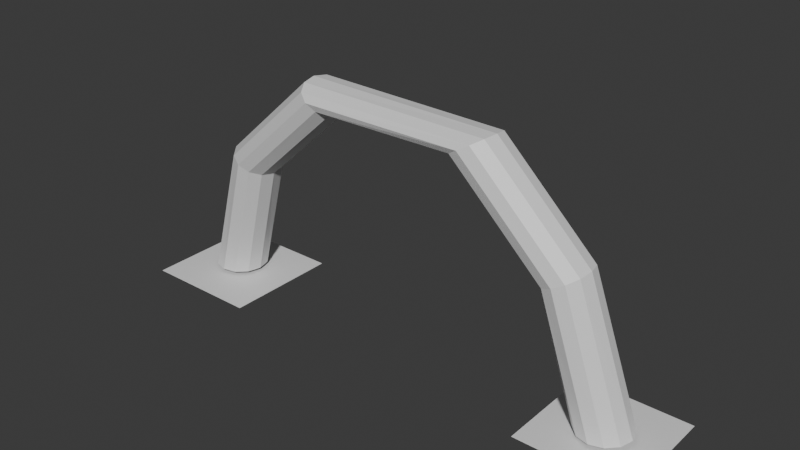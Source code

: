 # Source: ring.blend  (saved by Blender 4.5.90; exported with 4.5.12 LTS)
import bpy
from mathutils import Matrix  # noqa: F401  (used for matrix-valued properties, if any)

bpy.ops.wm.read_factory_settings(use_empty=True)
scene = bpy.context.scene
scene.name = 'Scene'

# ---- materials (node trees are filled in below, after node groups)
mat_ring = bpy.data.materials.new('ring')
mat_ring.use_backface_culling = True

# ---- material node trees
mat_ring.use_nodes = True; mat_ring.node_tree.nodes.clear()
_N = mat_ring.node_tree.nodes; _L = mat_ring.node_tree.links
n0 = _N.new('ShaderNodeBsdfPrincipled'); n0.name = 'Principled BSDF'; n0.location = (-200, 100)
n1 = _N.new('ShaderNodeOutputMaterial'); n1.name = 'Material Output'; n1.location = (200, 100)
_L.new(n0.outputs[0], n1.inputs[0])
n1.is_active_output = True

# ---- world
world_world = bpy.data.worlds.new('World'); scene.world = world_world
world_world.use_nodes = True; world_world.node_tree.nodes.clear()
_N = world_world.node_tree.nodes; _L = world_world.node_tree.links
n0 = _N.new('ShaderNodeOutputWorld'); n0.name = 'World Output'; n0.location = (200, 100)
n1 = _N.new('ShaderNodeBackground'); n1.name = 'Background'; n1.location = (-200, 100)
n1.inputs[0].default_value = (0.05088, 0.05088, 0.05088, 1.0)
_L.new(n1.outputs[0], n0.inputs[0])
n0.is_active_output = True
world_world.color = (0.05088, 0.05088, 0.05088)
world_world.sun_shadow_jitter_overblur = 0.0

# ---- meshes
me_ring = bpy.data.meshes.new('ring')
me_ring.from_pydata([(-8.066, 1.265, 0.2976), (8.497, 1.0, 0.2052), (-7.571, 1.116, 0.2808), (7.998, 0.866, 0.1868), (-7.217, 0.7396, 0.2606), (7.632, 0.5, 0.1733), (-7.099, 0.2362, 0.2425), (7.498, 0.0, 0.1684), (-7.249, -0.259, 0.2312), (7.632, -0.5, 0.1733), (-7.626, -0.6133, 0.2298), (7.998, -0.866, 0.1868), (-8.13, -0.7319, 0.2387), (8.497, -1.0, 0.2052), (-8.625, -0.5829, 0.2555), (8.996, -0.866, 0.2236), (-8.979, -0.2063, 0.2756), (9.362, -0.5, 0.2371), (-9.097, 0.297, 0.2938), (9.496, 0.0, 0.242), (-8.947, 0.7923, 0.3051), (9.362, 0.5, 0.2371), (-8.57, 1.147, 0.3064), (8.996, 0.866, 0.2236), (6.742, 1.0, 5.126), (6.343, 0.866, 4.92), (6.06, 0.5, 4.76), (5.969, 0.0, 4.689), (6.094, -0.5, 4.725), (6.403, -0.866, 4.859), (6.811, -1.0, 5.055), (7.21, -0.866, 5.261), (7.493, -0.5, 5.421), (7.584, 0.0, 5.492), (7.459, 0.5, 5.456), (7.15, 0.866, 5.322), (-6.048, 0.8325, 5.042), (-5.786, 0.4558, 4.879), (-5.71, -0.0475, 4.815), (-5.839, -0.5426, 4.868), (-6.139, -0.8969, 5.023), (-6.53, -1.015, 5.239), (-6.907, -0.8664, 5.458), (-7.168, -0.4897, 5.621), (-7.245, 0.01362, 5.685), (-7.116, 0.5088, 5.632), (-6.815, 0.8631, 5.476), (-6.424, 0.9815, 5.261), (3.269, 1.0, 8.427), (2.887, 0.866, 8.197), (2.602, 0.5, 8.035), (2.49, 0.0, 7.986), (2.58, -0.5, 8.061), (2.849, -0.866, 8.241), (3.225, -1.0, 8.477), (3.606, -0.866, 8.707), (3.892, -0.5, 8.869), (4.004, 0.0, 8.918), (3.913, 0.5, 8.843), (3.644, 0.866, 8.663), (-2.292, 0.5965, 8.364), (-2.085, 0.2191, 8.169), (-2.04, -0.2839, 8.092), (-2.169, -0.7778, 8.154), (-2.437, -1.13, 8.338), (-2.772, -1.247, 8.596), (-3.085, -1.096, 8.858), (-3.291, -0.7185, 9.054), (-3.337, -0.2155, 9.131), (-3.208, 0.2784, 9.069), (-2.94, 0.6308, 8.884), (-2.605, 0.7472, 8.626), (-10.08, -2.216, 0.104), (-5.651, -2.216, 0.104), (-10.08, 2.216, 0.104), (-5.651, 2.216, 0.104), (6.416, -2.061, 0.1017), (10.54, -2.061, 0.1017), (6.416, 2.061, 0.1017), (10.54, 2.061, 0.1017)], [], [(24, 1, 3, 25), (25, 3, 5, 26), (26, 5, 7, 27), (27, 7, 9, 28), (28, 9, 11, 29), (29, 11, 13, 30), (30, 13, 15, 31), (31, 15, 17, 32), (32, 17, 19, 33), (33, 19, 21, 34), (34, 21, 23, 35), (35, 23, 1, 24), (58, 34, 35, 59), (57, 33, 34, 58), (56, 32, 33, 57), (55, 31, 32, 56), (54, 30, 31, 55), (53, 29, 30, 54), (52, 28, 29, 53), (51, 27, 28, 52), (50, 26, 27, 51), (49, 25, 26, 50), (48, 24, 25, 49), (59, 35, 24, 48), (22, 46, 47, 0), (20, 45, 46, 22), (18, 44, 45, 20), (16, 43, 44, 18), (14, 42, 43, 16), (12, 41, 42, 14), (10, 40, 41, 12), (8, 39, 40, 10), (6, 38, 39, 8), (4, 37, 38, 6), (2, 36, 37, 4), (0, 47, 36, 2), (69, 58, 59, 70), (68, 57, 58, 69), (67, 56, 57, 68), (66, 55, 56, 67), (65, 54, 55, 66), (64, 53, 54, 65), (63, 52, 53, 64), (62, 51, 52, 63), (61, 50, 51, 62), (60, 49, 50, 61), (71, 48, 49, 60), (70, 59, 48, 71), (46, 70, 71, 47), (45, 69, 70, 46), (44, 68, 69, 45), (43, 67, 68, 44), (42, 66, 67, 43), (41, 65, 66, 42), (40, 64, 65, 41), (39, 63, 64, 40), (38, 62, 63, 39), (37, 61, 62, 38), (36, 60, 61, 37), (47, 71, 60, 36), (72, 73, 75, 74), (76, 77, 79, 78)])
_uv = me_ring.uv_layers.new(name='UVMap')
_uv.uv.foreach_set('vector', [1.0, 0.8913, 1.0, 1.0, 0.9167, 1.0, 0.9167, 0.8918, 0.9167, 0.8918, 0.9167, 1.0, 0.8333, 1.0, 0.8333, 0.8924, 0.8333, 0.8924, 0.8333, 1.0, 0.75, 1.0, 0.75, 0.893, 0.75, 0.893, 0.75, 1.0, 0.6667, 1.0, 0.6667, 0.8934, 0.6667, 0.8934, 0.6667, 1.0, 0.5833, 1.0, 0.5833, 0.8935, 0.5833, 0.8935, 0.5833, 1.0, 0.5, 1.0, 0.5, 0.8932, 0.5, 0.8932, 0.5, 1.0, 0.4167, 1.0, 0.4167, 0.8927, 0.4167, 0.8927, 0.4167, 1.0, 0.3333, 1.0, 0.3333, 0.8921, 0.3333, 0.8921, 0.3333, 1.0, 0.25, 1.0, 0.25, 0.8915, 0.25, 0.8915, 0.25, 1.0, 0.1667, 1.0, 0.1667, 0.8911, 0.1667, 0.8911, 0.1667, 1.0, 0.08333, 1.0, 0.08333, 0.891, 0.08333, 0.891, 0.08333, 1.0, 7.451e-08, 1.0, 7.451e-08, 0.8913, 0.1667, 0.787, 0.1667, 0.8911, 0.08333, 0.891, 0.08333, 0.7885, 0.25, 0.7862, 0.25, 0.8915, 0.1667, 0.8911, 0.1667, 0.787, 0.3333, 0.7863, 0.3333, 0.8921, 0.25, 0.8915, 0.25, 0.7862, 0.4167, 0.7873, 0.4167, 0.8927, 0.3333, 0.8921, 0.3333, 0.7863, 0.5, 0.7888, 0.5, 0.8932, 0.4167, 0.8927, 0.4167, 0.7873, 0.5833, 0.7906, 0.5833, 0.8935, 0.5, 0.8932, 0.5, 0.7888, 0.6667, 0.7921, 0.6667, 0.8934, 0.5833, 0.8935, 0.5833, 0.7906, 0.75, 0.7928, 0.75, 0.893, 0.6667, 0.8934, 0.6667, 0.7921, 0.8333, 0.7927, 0.8333, 0.8924, 0.75, 0.893, 0.75, 0.7928, 0.9167, 0.7918, 0.9167, 0.8918, 0.8333, 0.8924, 0.8333, 0.7927, 1.0, 0.7902, 1.0, 0.8913, 0.9167, 0.8918, 0.9167, 0.7918, 0.08333, 0.7885, 0.08333, 0.891, 7.451e-08, 0.8913, 7.451e-08, 0.7902, 0.08333, 0.5, 0.08333, 0.5992, 7.451e-08, 0.5993, 7.451e-08, 0.5, 0.1667, 0.5, 0.1667, 0.5992, 0.08333, 0.5992, 0.08333, 0.5, 0.25, 0.5, 0.25, 0.5992, 0.1667, 0.5992, 0.1667, 0.5, 0.3333, 0.5, 0.3333, 0.5992, 0.25, 0.5992, 0.25, 0.5, 0.4167, 0.5, 0.4167, 0.5992, 0.3333, 0.5992, 0.3333, 0.5, 0.5, 0.5, 0.5, 0.5992, 0.4167, 0.5992, 0.4167, 0.5, 0.5833, 0.5, 0.5833, 0.5992, 0.5, 0.5992, 0.5, 0.5, 0.6667, 0.5, 0.6667, 0.5993, 0.5833, 0.5992, 0.5833, 0.5, 0.75, 0.5, 0.75, 0.5993, 0.6667, 0.5993, 0.6667, 0.5, 0.8333, 0.5, 0.8333, 0.5993, 0.75, 0.5993, 0.75, 0.5, 0.9167, 0.5, 0.9167, 0.5993, 0.8333, 0.5993, 0.8333, 0.5, 1.0, 0.5, 1.0, 0.5993, 0.9167, 0.5993, 0.9167, 0.5, 0.1667, 0.6798, 0.1667, 0.787, 0.08333, 0.7885, 0.08333, 0.6805, 0.25, 0.6794, 0.25, 0.7862, 0.1667, 0.787, 0.1667, 0.6798, 0.3333, 0.6793, 0.3333, 0.7863, 0.25, 0.7862, 0.25, 0.6794, 0.4167, 0.6795, 0.4167, 0.7873, 0.3333, 0.7863, 0.3333, 0.6793, 0.5, 0.6801, 0.5, 0.7888, 0.4167, 0.7873, 0.4167, 0.6795, 0.5833, 0.6809, 0.5833, 0.7906, 0.5, 0.7888, 0.5, 0.6801, 0.6667, 0.6816, 0.6667, 0.7921, 0.5833, 0.7906, 0.5833, 0.6809, 0.75, 0.682, 0.75, 0.7928, 0.6667, 0.7921, 0.6667, 0.6816, 0.8333, 0.6821, 0.8333, 0.7927, 0.75, 0.7928, 0.75, 0.682, 0.9167, 0.6818, 0.9167, 0.7918, 0.8333, 0.7927, 0.8333, 0.6821, 1.0, 0.6813, 1.0, 0.7902, 0.9167, 0.7918, 0.9167, 0.6818, 0.08333, 0.6805, 0.08333, 0.7885, 7.451e-08, 0.7902, 7.451e-08, 0.6813, 0.08333, 0.5992, 0.08333, 0.6805, 7.451e-08, 0.6813, 7.451e-08, 0.5993, 0.1667, 0.5992, 0.1667, 0.6798, 0.08333, 0.6805, 0.08333, 0.5992, 0.25, 0.5992, 0.25, 0.6794, 0.1667, 0.6798, 0.1667, 0.5992, 0.3333, 0.5992, 0.3333, 0.6793, 0.25, 0.6794, 0.25, 0.5992, 0.4167, 0.5992, 0.4167, 0.6795, 0.3333, 0.6793, 0.3333, 0.5992, 0.5, 0.5992, 0.5, 0.6801, 0.4167, 0.6795, 0.4167, 0.5992, 0.5833, 0.5992, 0.5833, 0.6809, 0.5, 0.6801, 0.5, 0.5992, 0.6667, 0.5993, 0.6667, 0.6816, 0.5833, 0.6809, 0.5833, 0.5992, 0.75, 0.5993, 0.75, 0.682, 0.6667, 0.6816, 0.6667, 0.5993, 0.8333, 0.5993, 0.8333, 0.6821, 0.75, 0.682, 0.75, 0.5993, 0.9167, 0.5993, 0.9167, 0.6818, 0.8333, 0.6821, 0.8333, 0.5993, 1.0, 0.5993, 1.0, 0.6813, 0.9167, 0.6818, 0.9167, 0.5993, 0.0, 0.0, 1.0, 0.0, 1.0, 1.0, 0.0, 1.0, 0.0, 0.0, 1.0, 0.0, 1.0, 1.0, 0.0, 1.0])
me_ring.materials.append(mat_ring)
me_ring.update()

# ---- objects
ob_ring = bpy.data.objects.new('ring', me_ring)

# ---- transforms, parenting, visibility, modifiers, constraints
ob_ring.location = (0.0, 0.0, 0.0)

# ---- collection membership
scene.collection.objects.link(ob_ring)

# ---- scene / render settings (as saved in the file)
scene.frame_start = 1; scene.frame_end = 250; scene.frame_set(1)
scene.render.engine = 'BLENDER_EEVEE_NEXT'
bpy.context.view_layer.update()

# ---- added for rendering (the .blend has no active camera and no usable light): camera, sun
cam_auto = bpy.data.cameras.new('AutoCamera')
cam_auto.lens = 50.0
cam_auto.sensor_width = 36.0
cam_auto.clip_end = 1000.0
ob_auto_camera = bpy.data.objects.new('AutoCamera', cam_auto)
scene.collection.objects.link(ob_auto_camera)
ob_auto_camera.location = (21.4555, -25.4736, 21.5987)
ob_auto_camera.rotation_euler = (1.09748, -7.21219e-08, 0.694738)
scene.camera = ob_auto_camera
light_auto_sun = bpy.data.lights.new('AutoSun', 'SUN')
light_auto_sun.energy = 3.0
light_auto_sun.angle = 0.0523599
ob_auto_sun = bpy.data.objects.new('AutoSun', light_auto_sun)
scene.collection.objects.link(ob_auto_sun)
ob_auto_sun.rotation_euler = (0.872665, 0.174533, 0.523599)
bpy.context.view_layer.update()
